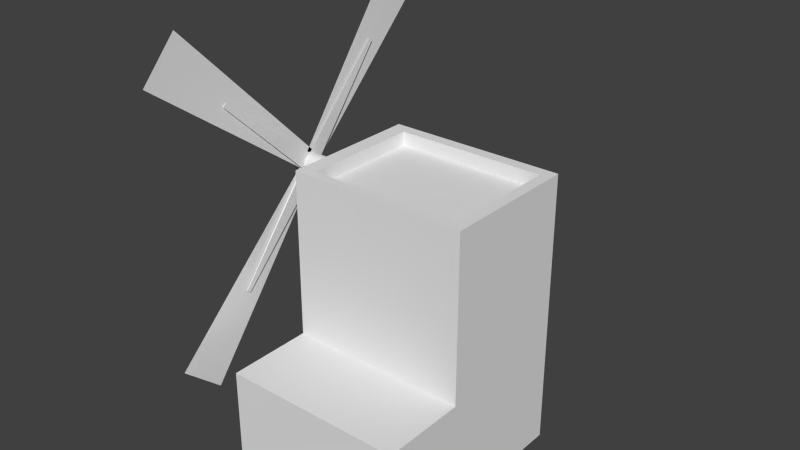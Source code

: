 # Source: babylon_windmill.blend  (saved by Blender 2.76.0; exported with 4.5.12 LTS)
import bpy
from mathutils import Matrix  # noqa: F401  (used for matrix-valued properties, if any)

bpy.ops.wm.read_factory_settings(use_empty=True)
scene = bpy.context.scene
scene.name = 'Scene'

# ---- collections
col_collection_1 = bpy.data.collections.new('Collection 1'); scene.collection.children.link(col_collection_1)

# ---- materials (node trees are filled in below, after node groups)
mat_babylon_paret_moli = bpy.data.materials.new('babylon_paret_moli')
mat_babylon_paret_moli.alpha_threshold = 0.0
mat_babylon_paret_moli.use_transparent_shadow = False
mat_babylon_paret_moli.roughness = 0.5
mat_sostre_moli = bpy.data.materials.new('sostre_moli')
mat_sostre_moli.alpha_threshold = 0.0
mat_sostre_moli.use_transparent_shadow = False
mat_sostre_moli.roughness = 0.5
mat_porta_moli = bpy.data.materials.new('porta_moli')
mat_porta_moli.alpha_threshold = 0.0
mat_porta_moli.use_transparent_shadow = False
mat_porta_moli.roughness = 0.5
mat_aspa_moli = bpy.data.materials.new('aspa_moli')
mat_aspa_moli.alpha_threshold = 0.0
mat_aspa_moli.use_transparent_shadow = False
mat_aspa_moli.roughness = 0.5

# ---- material node trees

# ---- world
world_world = bpy.data.worlds.new('World'); scene.world = world_world
world_world.color = (0.05088, 0.05088, 0.05088)
world_world.use_sun_shadow = False
world_world.sun_shadow_jitter_overblur = 0.0
world_world.cycles.sampling_method = 'MANUAL'
world_world.cycles.sample_map_resolution = 256

# ---- meshes
me_cube = bpy.data.meshes.new('Cube')
me_cube.from_pydata([(-0.455, 1.233, -1.893), (-0.455, 0.8322, -1.539), (-0.455, 2.54, -0.1285), (-0.455, 2.391, 0.002933), (-0.455, 3.736, 1.795), (-0.455, 4.136, 1.441), (-0.455, 2.429, 0.03043), (-0.455, 2.578, -0.101), (-0.455, 0.9957, 1.684), (-0.455, 0.6425, 1.283), (-0.455, 2.512, 0.09611), (-0.455, 2.381, -0.05288), (-0.455, 4.363, -1.287), (-0.455, 4.01, -1.688), (-0.455, 2.599, 0.01964), (-0.455, 2.467, -0.1293), (-0.5614, 2.577, -0.08848), (0.4501, 2.577, -0.08848), (-0.5614, 2.563, -0.1024), (0.4501, 2.563, -0.1024), (-0.5614, 2.545, -0.1131), (0.4501, 2.545, -0.1131), (-0.5614, 2.526, -0.1202), (0.4501, 2.526, -0.1202), (-0.5614, 2.506, -0.1234), (0.4501, 2.506, -0.1234), (-0.5614, 2.486, -0.1227), (0.4501, 2.486, -0.1227), (-0.5614, 2.466, -0.118), (0.4501, 2.466, -0.118), (-0.5614, 2.447, -0.1096), (0.4501, 2.447, -0.1096), (-0.5614, 2.431, -0.09764), (0.4501, 2.431, -0.09764), (-0.5614, 2.417, -0.08273), (0.4501, 2.417, -0.08273), (-0.5614, 2.406, -0.06541), (0.4501, 2.406, -0.06541), (-0.5614, 2.399, -0.04633), (0.4501, 2.399, -0.04633), (-0.5614, 2.396, -0.02623), (0.4501, 2.396, -0.02623), (-0.5614, 2.397, -0.005876), (0.4501, 2.397, -0.005876), (-0.5614, 2.401, 0.01394), (0.4501, 2.401, 0.01394), (-0.5614, 2.41, 0.03246), (0.4501, 2.41, 0.03246), (-0.5614, 2.422, 0.04898), (0.4501, 2.422, 0.04898), (-0.5614, 2.437, 0.06286), (0.4501, 2.437, 0.06286), (-0.5614, 2.454, 0.07356), (0.4501, 2.454, 0.07356), (-0.5614, 2.473, 0.08067), (0.4501, 2.473, 0.08067), (-0.5614, 2.493, 0.08393), (0.4501, 2.493, 0.08393), (-0.5614, 2.513, 0.0832), (0.4501, 2.513, 0.0832), (-0.5614, 2.533, 0.07852), (0.4501, 2.533, 0.07852), (-0.5614, 2.552, 0.07005), (0.4501, 2.552, 0.07005), (-0.5614, 2.568, 0.05814), (0.4501, 2.568, 0.05814), (-0.5614, 2.582, 0.04324), (0.4501, 2.582, 0.04324), (-0.5614, 2.593, 0.02591), (0.4501, 2.593, 0.02591), (-0.5614, 2.6, 0.006832), (0.4501, 2.6, 0.006832), (-0.5614, 2.603, -0.01327), (0.4501, 2.603, -0.01327), (-0.5614, 2.603, -0.03362), (0.4501, 2.603, -0.03362), (-0.5614, 2.598, -0.05344), (0.4501, 2.598, -0.05344), (-0.5614, 2.589, -0.07196), (0.4501, 2.589, -0.07196), (-0.4486, 2.382, -0.02435), (-0.4486, 2.49, 0.09735), (-0.4486, 2.504, -0.1317), (-0.4486, 2.611, -0.01003), (-0.4277, 2.382, -0.02435), (-0.4277, 2.49, 0.09735), (-0.4277, 2.504, -0.1317), (-0.4277, 2.611, -0.01003), (-0.4412, 1.631, -1.034), (-0.4412, 1.595, -1.003), (-0.4351, 1.631, -1.034), (-0.4351, 1.595, -1.003), (-0.4486, 2.606, -0.005367), (-0.4486, 2.499, -0.1271), (-0.4486, 2.485, 0.102), (-0.4486, 2.377, -0.01968), (-0.4277, 2.606, -0.005367), (-0.4277, 2.499, -0.1271), (-0.4277, 2.485, 0.102), (-0.4277, 2.377, -0.01968), (-0.4412, 3.358, 1.005), (-0.4412, 3.393, 0.9733), (-0.4351, 3.358, 1.005), (-0.4351, 3.393, 0.9733), (-0.4486, 2.485, 0.09728), (-0.4486, 2.606, -0.0101), (-0.4486, 2.377, -0.02442), (-0.4486, 2.499, -0.1318), (-0.4277, 2.485, 0.09728), (-0.4277, 2.606, -0.0101), (-0.4277, 2.377, -0.02442), (-0.4277, 2.499, -0.1318), (-0.4412, 1.475, 0.8486), (-0.4412, 1.506, 0.8843), (-0.4351, 1.475, 0.8486), (-0.4351, 1.506, 0.8843), (-0.4486, 2.382, -0.01961), (-0.4486, 2.489, 0.1021), (-0.4277, 2.504, -0.127), (-0.4277, 2.382, -0.01961), (-0.4277, 2.611, -0.005298), (-0.4277, 2.489, 0.1021), (-0.4351, 3.514, -0.8784), (-0.4351, 3.482, -0.9141), (-0.4486, 2.418, -0.09756), (-0.4486, 2.408, 0.06442), (-0.4277, 2.418, -0.09756), (-0.4277, 2.408, 0.06442), (-0.4486, 2.577, -0.09084), (-0.4486, 2.415, -0.101), (-0.4277, 2.577, -0.09084), (-0.4277, 2.415, -0.101), (-0.4486, 2.57, 0.06785), (-0.4486, 2.58, -0.09414), (-0.4277, 2.57, 0.06785), (-0.4277, 2.58, -0.09414), (-0.4486, 2.412, 0.06112), (-0.4486, 2.574, 0.07125), (-0.4277, 2.412, 0.06112), (-0.4277, 2.574, 0.07125), (0.03923, 2.789, 0.653), (0.03923, 2.789, -0.747), (0.03923, -0.01112, -0.747), (0.03923, -0.01112, 0.653), (1.83, 2.789, 0.653), (1.83, -0.01112, 0.653), (1.83, 2.789, -0.747), (0.1962, 2.789, 0.5603), (0.1962, 2.789, -0.6299), (1.719, 2.789, -0.6299), (1.719, 2.789, 0.5603), (1.83, -0.01112, -0.747), (0.04025, 1.12, 1.503), (0.04025, 1.12, 0.6406), (0.04025, -0.005386, 0.6406), (0.04025, -0.005386, 1.503), (1.831, 1.12, 1.503), (1.831, -0.005386, 1.503), (1.831, 1.12, 0.6406), (1.831, -0.005386, 0.6406), (0.1962, 2.652, 0.5603), (0.1962, 2.652, -0.6299), (1.719, 2.652, -0.6299), (1.719, 2.652, 0.5603), (0.03923, 2.322, -0.747), (0.03923, 1.856, -0.747), (0.03923, 1.389, -0.747), (0.03923, 0.9222, -0.747), (0.03923, 0.4555, -0.747), (0.03923, -0.01112, -0.5137), (0.03923, -0.01112, -0.2804), (0.03923, -0.01112, -0.04703), (0.03923, -0.01112, 0.1863), (0.03923, -0.01112, 0.4196), (0.03923, 0.4555, 0.653), (0.03923, 0.9222, 0.653), (0.03923, 1.389, 0.653), (0.03923, 1.856, 0.653), (0.03923, 2.322, 0.653), (0.03923, 2.789, -0.5137), (0.03923, 2.789, -0.2804), (0.03923, 2.789, -0.04703), (0.03923, 2.789, 0.1863), (0.03923, 2.789, 0.4196), (0.03923, 2.322, 0.4196), (0.03923, 1.856, 0.4196), (0.03923, 1.389, 0.4196), (0.03923, 0.9222, 0.4196), (0.03923, 0.4555, 0.4196), (0.03923, 2.322, 0.1863), (0.03923, 1.856, 0.1863), (0.03923, 1.389, 0.1863), (0.03923, 0.9222, 0.1863), (0.03923, 0.4555, 0.1863), (0.03923, 2.322, -0.04703), (0.03923, 1.856, -0.04703), (0.03923, 1.389, -0.04703), (0.03923, 0.9222, -0.04703), (0.03923, 0.4555, -0.04703), (0.03923, 2.322, -0.2804), (0.03923, 1.856, -0.2804), (0.03923, 1.389, -0.2804), (0.03923, 0.9222, -0.2804), (0.03923, 0.4555, -0.2804), (0.03923, 2.322, -0.5137), (0.03923, 1.856, -0.5137), (0.03923, 1.389, -0.5137), (0.03923, 0.9222, -0.5137), (0.03923, 0.4555, -0.5137), (0.03923, 2.789, 0.653), (0.03923, 2.789, -0.747), (1.83, 2.789, 0.653), (1.83, 2.789, -0.747), (0.1962, 2.789, 0.5603), (0.1962, 2.789, -0.6299), (1.719, 2.789, -0.6299), (1.719, 2.789, 0.5603), (0.04025, 1.12, 1.503), (0.04025, 1.12, 0.6406), (0.04025, -0.005386, 0.6406), (1.831, 1.12, 1.503), (1.831, 1.12, 0.6406), (1.831, -0.005386, 0.6406), (0.1962, 2.652, 0.5603), (0.1962, 2.652, -0.6299), (1.719, 2.652, -0.6299), (1.719, 2.652, 0.5603), (0.03923, 2.789, -0.5137), (0.03923, 2.789, -0.2804), (0.03923, 2.789, -0.04703), (0.03923, 2.789, 0.1863), (0.03923, 2.789, 0.4196)], [], [(0, 1, 3, 2), (4, 5, 7, 6), (8, 10, 11, 9), (12, 13, 15, 14), (16, 17, 19, 18), (18, 19, 21, 20), (20, 21, 23, 22), (22, 23, 25, 24), (24, 25, 27, 26), (26, 27, 29, 28), (28, 29, 31, 30), (30, 31, 33, 32), (32, 33, 35, 34), (34, 35, 37, 36), (36, 37, 39, 38), (38, 39, 41, 40), (40, 41, 43, 42), (42, 43, 45, 44), (44, 45, 47, 46), (46, 47, 49, 48), (48, 49, 51, 50), (50, 51, 53, 52), (52, 53, 55, 54), (54, 55, 57, 56), (56, 57, 59, 58), (58, 59, 61, 60), (60, 61, 63, 62), (62, 63, 65, 64), (64, 65, 67, 66), (66, 67, 69, 68), (68, 69, 71, 70), (70, 71, 73, 72), (72, 73, 75, 74), (74, 75, 77, 76), (19, 17, 79, 77, 75, 73, 71, 69, 67, 65, 63, 61, 59, 57, 55, 53, 51, 49, 47, 45, 43, 41, 39, 37, 35, 33, 31, 29, 27, 25, 23, 21), (78, 79, 17, 16), (76, 77, 79, 78), (16, 18, 20, 22, 24, 26, 28, 30, 32, 34, 36, 38, 40, 42, 44, 46, 48, 50, 52, 54, 56, 58, 60, 62, 64, 66, 68, 70, 72, 74, 76, 78), (81, 83, 82, 80), (83, 87, 86, 82), (87, 85, 84, 86), (85, 81, 80, 84), (84, 80, 89, 91), (85, 87, 83, 81), (89, 88, 90, 91), (86, 84, 91, 90), (80, 82, 88, 89), (82, 86, 90, 88), (93, 95, 94, 92), (95, 99, 98, 94), (99, 97, 96, 98), (97, 93, 92, 96), (96, 92, 101, 103), (97, 99, 95, 93), (101, 100, 102, 103), (98, 96, 103, 102), (92, 94, 100, 101), (94, 98, 102, 100), (105, 107, 106, 104), (107, 111, 110, 106), (111, 109, 108, 110), (109, 105, 104, 108), (108, 104, 113, 115), (109, 111, 107, 105), (113, 112, 114, 115), (110, 108, 115, 114), (104, 106, 112, 113), (106, 110, 114, 112), (121, 119, 118, 120), (119, 121, 117, 116), (120, 118, 123, 122), (126, 127, 125, 124), (130, 131, 129, 128), (134, 135, 133, 132), (138, 139, 137, 136), (208, 168, 142, 169), (144, 140, 178, 177, 176, 175, 174, 143, 145), (218, 221, 222, 219), (220, 221, 218, 217), (141, 146, 151, 142, 168, 167, 166, 165, 164), (143, 173, 172, 171, 170, 169, 142, 151, 145), (146, 144, 145, 151), (148, 147, 160, 161), (213, 216, 226, 223), (225, 224, 223, 226), (215, 214, 224, 225), (150, 149, 162, 163), (152, 153, 154, 155), (156, 152, 155, 157), (211, 212, 215, 216, 213, 209), (212, 210, 227, 228, 229, 230, 231, 209, 213, 214, 215), (155, 154, 159, 157), (158, 156, 157, 159), (174, 188, 173, 143), (188, 193, 172, 173), (193, 198, 171, 172), (198, 203, 170, 171), (203, 208, 169, 170), (140, 183, 184, 178), (178, 184, 185, 177), (177, 185, 186, 176), (176, 186, 187, 175), (175, 187, 188, 174), (183, 182, 189, 184), (184, 189, 190, 185), (185, 190, 191, 186), (186, 191, 192, 187), (187, 192, 193, 188), (182, 181, 194, 189), (189, 194, 195, 190), (190, 195, 196, 191), (191, 196, 197, 192), (192, 197, 198, 193), (181, 180, 199, 194), (194, 199, 200, 195), (195, 200, 201, 196), (196, 201, 202, 197), (197, 202, 203, 198), (180, 179, 204, 199), (199, 204, 205, 200), (200, 205, 206, 201), (201, 206, 207, 202), (202, 207, 208, 203), (179, 141, 164, 204), (204, 164, 165, 205), (205, 165, 166, 206), (206, 166, 167, 207), (207, 167, 168, 208)])
me_cube.polygons.foreach_set('material_index', [2, 2, 2, 2, 2, 2, 2, 2, 2, 2, 2, 2, 2, 2, 2, 2, 2, 2, 2, 2, 2, 2, 2, 2, 2, 2, 2, 2, 2, 2, 2, 2, 2, 2, 2, 2, 2, 2, 2, 2, 2, 2, 2, 2, 2, 2, 2, 2, 2, 2, 2, 2, 2, 2, 2, 2, 2, 2, 2, 2, 2, 2, 2, 2, 2, 2, 2, 2, 2, 2, 2, 2, 2, 2, 2, 0, 0, 0, 0, 0, 0, 0, 0, 0, 0, 0, 0, 0, 0, 0, 0, 0, 0, 0, 0, 0, 0, 0, 0, 0, 0, 0, 0, 0, 0, 0, 0, 0, 0, 0, 0, 0, 0, 0, 0, 0, 0, 0, 0, 0, 0, 0, 0, 0, 0, 0, 0, 0])
_uv = me_cube.uv_layers.new(name='UVMap')
_uv.uv.foreach_set('vector', [2.485, 0.501, 2.485, 1.969, -1.763, 1.562, -1.763, 1.016, -1.763, -0.9713, -1.763, -2.44, 2.485, -2.032, 2.485, -1.486, 2.485, 3.44, -1.763, 2.925, -1.763, 2.379, 2.485, 1.971, -1.763, 0.499, -1.763, -0.9693, 2.485, -0.562, 2.485, -0.01553, 0.7122, -0.147, 0.7335, 2.995, 0.7629, 2.871, 0.7615, -0.2714, 0.7615, -0.2714, 0.7629, 2.871, 0.788, 2.711, 0.8034, -0.4312, 0.8034, -0.4312, 0.788, 2.711, 0.8077, 2.522, 0.8363, -0.6204, 0.8363, -0.6204, 0.8077, 2.522, 0.8215, 2.31, 0.8591, -0.8315, 0.8591, -0.8315, 0.8215, 2.31, 0.8287, 2.085, 0.871, -1.057, 0.871, -1.057, 0.8287, 2.085, 0.8292, 1.855, 0.8716, -1.287, 0.8716, -1.287, 0.8292, 1.855, 0.823, 1.628, 0.8611, -1.514, 0.8611, -1.514, 0.823, 1.628, 0.8103, 1.414, 0.8399, -1.728, 0.8399, -1.728, 0.8103, 1.414, 0.7917, 1.22, 0.8091, -1.922, 0.8091, -1.922, 0.7917, 1.22, 0.768, 1.054, 0.7699, -2.088, 0.7699, -2.088, 0.768, 1.054, 0.74, 0.9224, 0.7238, -2.22, 0.7238, -2.22, 0.74, 0.9224, 0.7088, 0.8303, 0.6724, -2.312, 0.6724, -2.312, 0.7088, 0.8303, 0.6755, 0.7811, 0.6178, -2.361, 0.6178, -2.361, 0.6755, 0.7811, 0.6415, 0.7768, 0.5619, -2.365, 0.5619, -2.365, 0.6415, 0.7768, 0.608, 0.8175, 0.5068, -2.324, 0.5068, -2.324, 0.608, 0.8175, 0.5762, 0.9016, 0.4543, -2.24, 0.4543, -2.24, 0.5762, 0.9016, 0.5473, 1.026, 0.4066, -2.116, 0.4066, -2.116, 0.5473, 1.026, 0.5223, 1.186, 0.3652, -1.956, 0.3652, -1.956, 0.5223, 1.186, 0.5023, 1.375, 0.3318, -1.767, 0.3318, -1.767, 0.5023, 1.375, 0.488, 1.586, 0.3076, -1.556, 0.3076, -1.556, 0.488, 1.586, 0.4799, 1.811, 0.2936, -1.331, 0.2936, -1.331, 0.4799, 1.811, 0.4785, 2.042, 0.2905, -1.1, 0.2905, -1.1, 0.4785, 2.042, 0.4839, 2.268, 0.2984, -0.8737, 0.2984, -0.8737, 0.4839, 2.268, 0.4958, 2.483, 0.3173, -0.6592, 0.3173, -0.6592, 0.4958, 2.483, 0.5139, 2.677, 0.3466, -0.4653, 0.3466, -0.4653, 0.5139, 2.677, 0.5375, 2.843, 0.3853, -0.2993, 0.3853, -0.2993, 0.5375, 2.843, 0.5657, 2.974, 0.4319, -0.1678, 0.4319, -0.1678, 0.5657, 2.974, 0.5974, 3.066, 0.4846, -0.07564, 0.4846, -0.07564, 0.5974, 3.066, 0.6315, 3.116, 0.5414, -0.02647, 0.5414, -0.02647, 0.6315, 3.116, 0.6664, 3.12, 0.5998, -0.02216, 0.4312, 1.269, 0.4312, 1.278, 0.4312, 1.285, 0.4312, 1.29, 0.4312, 1.293, 0.4312, 1.294, 0.4312, 1.292, 0.4312, 1.287, 0.4312, 1.281, 0.4312, 1.272, 0.4312, 1.262, 0.4312, 1.25, 0.4312, 1.238, 0.4312, 1.226, 0.4312, 1.213, 0.4312, 1.201, 0.4312, 1.191, 0.4312, 1.181, 0.4312, 1.174, 0.4312, 1.169, 0.4312, 1.166, 0.4312, 1.165, 0.4312, 1.167, 0.4312, 1.172, 0.4312, 1.179, 0.4312, 1.187, 0.4312, 1.197, 0.4312, 1.209, 0.4312, 1.221, 0.4312, 1.234, 0.4312, 1.246, 0.4312, 1.258, 0.6576, -0.06286, 0.7009, 3.079, 0.7335, 2.995, 0.7122, -0.147, 0.5998, -0.02216, 0.6664, 3.12, 0.7009, 3.079, 0.6576, -0.06286, 0.4192, 2.245, 0.6479, 2.211, 0.8678, 2.111, 1.07, 1.948, 1.248, 1.729, 1.394, 1.463, 1.502, 1.159, 1.569, 0.8285, 1.591, 0.4852, 1.569, 0.142, 1.502, -0.1881, 1.394, -0.4923, 1.248, -0.759, 1.07, -0.9778, 0.8678, -1.14, 0.6479, -1.241, 0.4192, -1.274, 0.1906, -1.241, -0.02933, -1.14, -0.232, -0.9778, -0.4096, -0.759, -0.5554, -0.4923, -0.6637, -0.1881, -0.7304, 0.142, -0.7529, 0.4852, -0.7304, 0.8285, -0.6637, 1.159, -0.5554, 1.463, -0.4096, 1.729, -0.232, 1.948, -0.02933, 2.111, 0.1906, 2.211, 0.5772, -2.334, 0.6385, -2.334, 0.6385, -2.426, 0.5772, -2.426, 0.588, -2.334, 0.6494, -2.334, 0.6494, -2.426, 0.588, -2.426, 0.5772, -2.334, 0.5158, -2.334, 0.5158, -2.426, 0.5772, -2.426, 0.588, -2.334, 0.5266, -2.334, 0.5266, -2.426, 0.588, -2.426, 0.588, -2.334, 0.5266, -2.334, 0.5483, -3.046, 0.5663, -3.046, 0.588, -2.365, 0.588, -2.273, 0.5266, -2.273, 0.5266, -2.365, 0.5483, -2.333, 0.5483, -2.306, 0.5663, -2.306, 0.5663, -2.333, 0.5772, -2.334, 0.5158, -2.334, 0.5375, -3.046, 0.5555, -3.046, 0.5772, -2.334, 0.6385, -2.334, 0.6169, -3.046, 0.5988, -3.046, 0.588, -2.334, 0.6494, -2.334, 0.6277, -3.046, 0.6097, -3.046, 0.5772, -2.334, 0.6385, -2.334, 0.6385, -2.426, 0.5772, -2.426, 0.588, -2.334, 0.6494, -2.334, 0.6494, -2.426, 0.588, -2.426, 0.5772, -2.334, 0.5158, -2.334, 0.5158, -2.426, 0.5772, -2.426, 0.588, -2.334, 0.5266, -2.334, 0.5266, -2.426, 0.588, -2.426, 0.588, -2.334, 0.5266, -2.334, 0.5483, -3.046, 0.5663, -3.046, 0.588, -2.365, 0.588, -2.273, 0.5266, -2.273, 0.5266, -2.365, 0.5483, -2.333, 0.5483, -2.306, 0.5663, -2.306, 0.5663, -2.333, 0.5772, -2.334, 0.5158, -2.334, 0.5375, -3.046, 0.5555, -3.046, 0.5772, -2.334, 0.6385, -2.334, 0.6169, -3.046, 0.5988, -3.046, 0.588, -2.334, 0.6494, -2.334, 0.6277, -3.046, 0.6097, -3.046, 0.5772, -2.334, 0.6385, -2.334, 0.6385, -2.426, 0.5772, -2.426, 0.588, -2.334, 0.6494, -2.334, 0.6494, -2.426, 0.588, -2.426, 0.5772, -2.334, 0.5158, -2.334, 0.5158, -2.426, 0.5772, -2.426, 0.588, -2.334, 0.5266, -2.334, 0.5266, -2.426, 0.588, -2.426, 0.588, -2.334, 0.5266, -2.334, 0.5483, -3.046, 0.5663, -3.046, 0.588, -2.365, 0.588, -2.273, 0.5266, -2.273, 0.5266, -2.365, 0.5483, -2.333, 0.5483, -2.306, 0.5663, -2.306, 0.5663, -2.333, 0.5772, -2.334, 0.5158, -2.334, 0.5375, -3.046, 0.5555, -3.046, 0.5772, -2.334, 0.6385, -2.334, 0.6169, -3.046, 0.5988, -3.046, 0.588, -2.334, 0.6494, -2.334, 0.6277, -3.046, 0.6097, -3.046, 0.5772, -2.334, 0.5158, -2.334, 0.5158, -2.426, 0.5772, -2.426, 0.588, -2.365, 0.588, -2.273, 0.5266, -2.273, 0.5266, -2.365, 0.5772, -2.334, 0.5158, -2.334, 0.5375, -3.046, 0.5555, -3.046, 0.588, -2.365, 0.588, -2.273, 0.5266, -2.273, 0.5266, -2.365, 0.588, -2.365, 0.588, -2.273, 0.5266, -2.273, 0.5266, -2.365, 0.588, -2.365, 0.588, -2.273, 0.5266, -2.273, 0.5266, -2.365, 0.588, -2.365, 0.588, -2.273, 0.5266, -2.273, 0.5266, -2.365, 0.3004, -0.1638, 0.2227, -0.165, 0.2203, 0.1853, 0.298, 0.1865, 0.8759, 1.409, 0.2988, 1.409, 0.2988, 1.12, 0.2988, 0.831, 0.2988, 0.5421, 0.2988, 0.2533, 0.2988, -0.03555, 0.2988, -0.3244, 0.8759, -0.3244, 0.1003, 0.2532, 1.075, 0.2532, 1.075, 0.2532, 0.1003, 0.2532, 1.075, -0.649, 1.075, 0.2532, 0.1003, 0.2532, 0.1003, -0.649, 0.2988, 1.409, 0.8759, 1.409, 0.8759, -0.3244, 0.2988, -0.3244, 0.2988, -0.03555, 0.2988, 0.2533, 0.2988, 0.5421, 0.2988, 0.831, 0.2988, 1.12, 0.2988, -0.3244, 0.2988, -0.3244, 0.2988, -0.3244, 0.2988, -0.3244, 0.2988, -0.3244, 0.2988, -0.3244, 0.2988, -0.3244, 0.8759, -0.3244, 0.8759, -0.3244, 0.2244, -0.4153, 0.6906, -0.4081, 0.6762, 1.694, 0.2101, 1.687, 0.2634, -0.4147, 0.6598, -0.4085, 0.659, -0.306, 0.2627, -0.3121, 0.1852, 0.3371, 1.014, 0.3371, 1.014, 0.3371, 0.1852, 0.3371, 1.014, 1.582, 0.1852, 1.582, 0.1852, 0.3371, 1.014, 0.3371, 1.014, 1.582, 0.1852, 1.582, 0.1852, 1.582, 1.014, 1.582, 0.6598, -0.4085, 0.2634, -0.4147, 0.2627, -0.3121, 0.659, -0.306, 0.2992, 0.8391, 0.01193, 0.8346, 0.006158, 1.679, 0.2934, 1.684, 0.8762, 0.3756, 0.2991, 0.3756, 0.2991, -0.3209, 0.8762, -0.3209, 1.075, 0.2402, 1.075, 1.704, 1.014, 1.582, 1.014, 0.3371, 0.1852, 0.3371, 0.0997, 0.2402, 1.075, 1.704, 0.0997, 1.704, 0.0997, 1.46, 0.0997, 1.216, 0.0997, 0.9722, 0.0997, 0.7282, 0.0997, 0.4842, 0.0997, 0.2402, 0.1852, 0.3371, 0.1852, 1.582, 1.014, 1.582, 0.2991, -0.3209, 0.2991, -0.3209, 0.8762, -0.3209, 0.8762, -0.3209, 0.6779, 0.8449, 0.9652, 0.8493, 0.9594, 1.694, 0.6721, 1.69, 0.6889, -0.1578, 0.6112, -0.159, 0.6088, 0.1913, 0.6865, 0.1925, 0.6112, -0.159, 0.5335, -0.1602, 0.5311, 0.1901, 0.6088, 0.1913, -0.2116, 0.3905, 0.4714, 0.4011, 0.4925, -2.679, -0.1905, -2.689, 0.4714, 0.4011, 1.154, 0.4116, 1.176, -2.668, 0.4925, -2.679, 0.3781, -0.1626, 0.3004, -0.1638, 0.298, 0.1865, 0.3757, 0.1877, 0.6906, -0.4081, 0.6129, -0.4093, 0.6105, -0.05894, 0.6882, -0.05774, 0.6882, -0.05774, 0.6105, -0.05894, 0.6081, 0.2914, 0.6858, 0.2926, 0.6858, 0.2926, 0.6081, 0.2914, 0.6057, 0.6417, 0.6834, 0.6429, 0.6834, 0.6429, 0.6057, 0.6417, 0.6033, 0.9921, 0.681, 0.9933, 0.6913, -0.5082, 0.6136, -0.5094, 0.6112, -0.159, 0.6889, -0.1578, 0.6129, -0.4093, 0.5352, -0.4105, 0.5328, -0.06013, 0.6105, -0.05894, 0.6105, -0.05894, 0.5328, -0.06013, 0.5304, 0.2902, 0.6081, 0.2914, 0.6081, 0.2914, 0.5304, 0.2902, 0.528, 0.6405, 0.6057, 0.6417, 0.6057, 0.6417, 0.528, 0.6405, 0.5256, 0.9909, 0.6033, 0.9921, 0.6136, -0.5094, 0.5359, -0.5106, 0.5335, -0.1602, 0.6112, -0.159, 0.5352, -0.4105, 0.4575, -0.4117, 0.4551, -0.06133, 0.5328, -0.06013, 0.5328, -0.06013, 0.4551, -0.06133, 0.4527, 0.289, 0.5304, 0.2902, 0.5304, 0.2902, 0.4527, 0.289, 0.4503, 0.6393, 0.528, 0.6405, 0.528, 0.6405, 0.4503, 0.6393, 0.4479, 0.9897, 0.5256, 0.9909, -0.2327, 3.47, 0.4504, 3.481, 0.4714, 0.4011, -0.2116, 0.3905, 0.4575, -0.4117, 0.3798, -0.4129, 0.3774, -0.06253, 0.4551, -0.06133, 0.4551, -0.06133, 0.3774, -0.06253, 0.375, 0.2878, 0.4527, 0.289, 0.4527, 0.289, 0.375, 0.2878, 0.3726, 0.6381, 0.4503, 0.6393, 0.4503, 0.6393, 0.3726, 0.6381, 0.3702, 0.9885, 0.4479, 0.9897, 0.4504, 3.481, 1.133, 3.491, 1.154, 0.4116, 0.4714, 0.4011, 0.3798, -0.4129, 0.3021, -0.4141, 0.2997, -0.06373, 0.3774, -0.06253, 0.3774, -0.06253, 0.2997, -0.06373, 0.2973, 0.2866, 0.375, 0.2878, 0.375, 0.2878, 0.2973, 0.2866, 0.2949, 0.6369, 0.3726, 0.6381, 0.3726, 0.6381, 0.2949, 0.6369, 0.2925, 0.9873, 0.3702, 0.9885, 0.3805, -0.513, 0.3028, -0.5142, 0.3004, -0.1638, 0.3781, -0.1626, 0.3021, -0.4141, 0.2244, -0.4153, 0.222, -0.06492, 0.2997, -0.06373, 0.2997, -0.06373, 0.222, -0.06492, 0.2196, 0.2854, 0.2973, 0.2866, 0.2973, 0.2866, 0.2196, 0.2854, 0.2172, 0.6357, 0.2949, 0.6369, 0.2949, 0.6369, 0.2172, 0.6357, 0.2148, 0.9861, 0.2925, 0.9873, 0.3028, -0.5142, 0.2251, -0.5154, 0.2227, -0.165, 0.3004, -0.1638])
_ca = me_cube.color_attributes.new('Col', 'BYTE_COLOR', 'CORNER')
_ca.data.foreach_set('color', [1.0, 1.0, 1.0, 1.0, 1.0, 1.0, 1.0, 1.0, 1.0, 1.0, 1.0, 1.0, 1.0, 1.0, 1.0, 1.0, 1.0, 1.0, 1.0, 1.0, 1.0, 1.0, 1.0, 1.0, 1.0, 1.0, 1.0, 1.0, 1.0, 1.0, 1.0, 1.0, 1.0, 1.0, 1.0, 1.0, 1.0, 1.0, 1.0, 1.0, 1.0, 1.0, 1.0, 1.0, 1.0, 1.0, 1.0, 1.0, 1.0, 1.0, 1.0, 1.0, 1.0, 1.0, 1.0, 1.0, 1.0, 1.0, 1.0, 1.0, 1.0, 1.0, 1.0, 1.0, 1.0, 1.0, 1.0, 1.0, 1.0, 1.0, 1.0, 1.0, 1.0, 1.0, 1.0, 1.0, 1.0, 1.0, 1.0, 1.0, 1.0, 1.0, 1.0, 1.0, 1.0, 1.0, 1.0, 1.0, 1.0, 1.0, 1.0, 1.0, 1.0, 1.0, 1.0, 1.0, 1.0, 1.0, 1.0, 1.0, 1.0, 1.0, 1.0, 1.0, 1.0, 1.0, 1.0, 1.0, 1.0, 1.0, 1.0, 1.0, 1.0, 1.0, 1.0, 1.0, 1.0, 1.0, 1.0, 1.0, 1.0, 1.0, 1.0, 1.0, 1.0, 1.0, 1.0, 1.0, 1.0, 1.0, 1.0, 1.0, 1.0, 1.0, 1.0, 1.0, 1.0, 1.0, 1.0, 1.0, 1.0, 1.0, 1.0, 1.0, 1.0, 1.0, 1.0, 1.0, 1.0, 1.0, 1.0, 1.0, 1.0, 1.0, 1.0, 1.0, 1.0, 1.0, 1.0, 1.0, 1.0, 1.0, 1.0, 1.0, 1.0, 1.0, 1.0, 1.0, 1.0, 1.0, 1.0, 1.0, 1.0, 1.0, 1.0, 1.0, 1.0, 1.0, 1.0, 1.0, 1.0, 1.0, 1.0, 1.0, 1.0, 1.0, 1.0, 1.0, 1.0, 1.0, 1.0, 1.0, 1.0, 1.0, 1.0, 1.0, 1.0, 1.0, 1.0, 1.0, 1.0, 1.0, 1.0, 1.0, 1.0, 1.0, 1.0, 1.0, 1.0, 1.0, 1.0, 1.0, 1.0, 1.0, 1.0, 1.0, 1.0, 1.0, 1.0, 1.0, 1.0, 1.0, 1.0, 1.0, 1.0, 1.0, 1.0, 1.0, 1.0, 1.0, 1.0, 1.0, 1.0, 1.0, 1.0, 1.0, 1.0, 1.0, 1.0, 1.0, 1.0, 1.0, 1.0, 1.0, 1.0, 1.0, 1.0, 1.0, 1.0, 1.0, 1.0, 1.0, 1.0, 1.0, 1.0, 1.0, 1.0, 1.0, 1.0, 1.0, 1.0, 1.0, 1.0, 1.0, 1.0, 1.0, 1.0, 1.0, 1.0, 1.0, 1.0, 1.0, 1.0, 1.0, 1.0, 1.0, 1.0, 1.0, 1.0, 1.0, 1.0, 1.0, 1.0, 1.0, 1.0, 1.0, 1.0, 1.0, 1.0, 1.0, 1.0, 1.0, 1.0, 1.0, 1.0, 1.0, 1.0, 1.0, 1.0, 1.0, 1.0, 1.0, 1.0, 1.0, 1.0, 1.0, 1.0, 1.0, 1.0, 1.0, 1.0, 1.0, 1.0, 1.0, 1.0, 1.0, 1.0, 1.0, 1.0, 1.0, 1.0, 1.0, 1.0, 1.0, 1.0, 1.0, 1.0, 1.0, 1.0, 1.0, 1.0, 1.0, 1.0, 1.0, 1.0, 1.0, 1.0, 1.0, 1.0, 1.0, 1.0, 1.0, 1.0, 1.0, 1.0, 1.0, 1.0, 1.0, 1.0, 1.0, 1.0, 1.0, 1.0, 1.0, 1.0, 1.0, 1.0, 1.0, 1.0, 1.0, 1.0, 1.0, 1.0, 1.0, 1.0, 1.0, 1.0, 1.0, 1.0, 1.0, 1.0, 1.0, 1.0, 1.0, 1.0, 1.0, 1.0, 1.0, 1.0, 1.0, 1.0, 1.0, 1.0, 1.0, 1.0, 1.0, 1.0, 1.0, 1.0, 1.0, 1.0, 1.0, 1.0, 1.0, 1.0, 1.0, 1.0, 1.0, 1.0, 1.0, 1.0, 1.0, 1.0, 1.0, 1.0, 1.0, 1.0, 1.0, 1.0, 1.0, 1.0, 1.0, 1.0, 1.0, 1.0, 1.0, 1.0, 1.0, 1.0, 1.0, 1.0, 1.0, 1.0, 1.0, 1.0, 1.0, 1.0, 1.0, 1.0, 1.0, 1.0, 1.0, 1.0, 1.0, 1.0, 1.0, 1.0, 1.0, 1.0, 1.0, 1.0, 1.0, 1.0, 1.0, 1.0, 1.0, 1.0, 1.0, 1.0, 1.0, 1.0, 1.0, 1.0, 1.0, 1.0, 1.0, 1.0, 1.0, 1.0, 1.0, 1.0, 1.0, 1.0, 1.0, 1.0, 1.0, 1.0, 1.0, 1.0, 1.0, 1.0, 1.0, 1.0, 1.0, 1.0, 1.0, 1.0, 1.0, 1.0, 1.0, 1.0, 1.0, 1.0, 1.0, 1.0, 1.0, 1.0, 1.0, 1.0, 1.0, 1.0, 1.0, 1.0, 1.0, 1.0, 1.0, 1.0, 1.0, 1.0, 1.0, 1.0, 1.0, 1.0, 1.0, 1.0, 1.0, 1.0, 1.0, 1.0, 1.0, 1.0, 1.0, 1.0, 1.0, 1.0, 1.0, 1.0, 1.0, 1.0, 1.0, 1.0, 1.0, 1.0, 1.0, 1.0, 1.0, 1.0, 1.0, 1.0, 1.0, 1.0, 1.0, 1.0, 1.0, 1.0, 1.0, 1.0, 1.0, 1.0, 1.0, 1.0, 1.0, 1.0, 1.0, 1.0, 1.0, 1.0, 1.0, 1.0, 1.0, 1.0, 1.0, 1.0, 1.0, 1.0, 1.0, 1.0, 1.0, 1.0, 1.0, 1.0, 1.0, 1.0, 1.0, 1.0, 1.0, 1.0, 1.0, 1.0, 1.0, 1.0, 1.0, 1.0, 1.0, 1.0, 1.0, 1.0, 1.0, 1.0, 1.0, 1.0, 1.0, 1.0, 1.0, 1.0, 1.0, 1.0, 1.0, 1.0, 1.0, 1.0, 1.0, 1.0, 1.0, 1.0, 1.0, 1.0, 1.0, 1.0, 1.0, 1.0, 1.0, 1.0, 1.0, 1.0, 1.0, 1.0, 1.0, 1.0, 1.0, 1.0, 1.0, 1.0, 1.0, 1.0, 1.0, 1.0, 1.0, 1.0, 1.0, 1.0, 1.0, 1.0, 1.0, 1.0, 1.0, 1.0, 1.0, 1.0, 1.0, 1.0, 1.0, 1.0, 1.0, 1.0, 1.0, 1.0, 1.0, 1.0, 1.0, 1.0, 1.0, 1.0, 1.0, 1.0, 1.0, 1.0, 1.0, 1.0, 1.0, 1.0, 1.0, 1.0, 1.0, 1.0, 1.0, 1.0, 1.0, 1.0, 1.0, 1.0, 1.0, 1.0, 1.0, 1.0, 1.0, 1.0, 1.0, 1.0, 1.0, 1.0, 1.0, 1.0, 1.0, 1.0, 1.0, 1.0, 1.0, 1.0, 1.0, 1.0, 1.0, 1.0, 1.0, 1.0, 1.0, 1.0, 1.0, 1.0, 1.0, 1.0, 1.0, 1.0, 1.0, 1.0, 1.0, 1.0, 1.0, 1.0, 1.0, 1.0, 1.0, 1.0, 1.0, 1.0, 1.0, 1.0, 1.0, 1.0, 1.0, 1.0, 1.0, 1.0, 1.0, 1.0, 1.0, 1.0, 1.0, 1.0, 1.0, 1.0, 1.0, 1.0, 1.0, 1.0, 1.0, 1.0, 1.0, 1.0, 1.0, 1.0, 1.0, 1.0, 1.0, 1.0, 1.0, 1.0, 1.0, 1.0, 1.0, 1.0, 1.0, 1.0, 1.0, 1.0, 1.0, 1.0, 1.0, 1.0, 1.0, 1.0, 1.0, 1.0, 1.0, 1.0, 1.0, 1.0, 1.0, 1.0, 1.0, 1.0, 1.0, 1.0, 1.0, 1.0, 1.0, 1.0, 1.0, 1.0, 1.0, 1.0, 1.0, 1.0, 1.0, 1.0, 1.0, 1.0, 1.0, 1.0, 1.0, 1.0, 1.0, 1.0, 1.0, 1.0, 1.0, 1.0, 1.0, 1.0, 1.0, 1.0, 1.0, 1.0, 1.0, 1.0, 1.0, 1.0, 1.0, 1.0, 1.0, 1.0, 1.0, 1.0, 1.0, 1.0, 1.0, 1.0, 1.0, 1.0, 1.0, 1.0, 1.0, 1.0, 1.0, 1.0, 1.0, 1.0, 1.0, 1.0, 1.0, 1.0, 1.0, 1.0, 1.0, 1.0, 1.0, 1.0, 1.0, 1.0, 1.0, 1.0, 1.0, 1.0, 1.0, 1.0, 1.0, 1.0, 1.0, 1.0, 1.0, 1.0, 1.0, 1.0, 1.0, 1.0, 1.0, 1.0, 1.0, 1.0, 1.0, 1.0, 1.0, 1.0, 1.0, 1.0, 1.0, 1.0, 1.0, 1.0, 1.0, 1.0, 1.0, 1.0, 1.0, 1.0, 1.0, 1.0, 1.0, 1.0, 1.0, 1.0, 1.0, 1.0, 1.0, 1.0, 1.0, 1.0, 1.0, 1.0, 1.0, 1.0, 1.0, 1.0, 1.0, 1.0, 1.0, 1.0, 1.0, 1.0, 1.0, 1.0, 1.0, 1.0, 1.0, 1.0, 1.0, 1.0, 1.0, 1.0, 1.0, 1.0, 1.0, 1.0, 1.0, 1.0, 1.0, 1.0, 1.0, 1.0, 1.0, 1.0, 1.0, 1.0, 1.0, 1.0, 1.0, 1.0, 1.0, 1.0, 1.0, 1.0, 1.0, 1.0, 1.0, 1.0, 1.0, 1.0, 1.0, 1.0, 1.0, 1.0, 1.0, 1.0, 1.0, 1.0, 1.0, 1.0, 1.0, 1.0, 1.0, 1.0, 1.0, 1.0, 1.0, 1.0, 1.0, 1.0, 1.0, 1.0, 1.0, 1.0, 1.0, 1.0, 1.0, 1.0, 1.0, 1.0, 1.0, 1.0, 1.0, 1.0, 1.0, 1.0, 1.0, 1.0, 1.0, 1.0, 1.0, 1.0, 1.0, 1.0, 1.0, 1.0, 1.0, 1.0, 1.0, 1.0, 1.0, 1.0, 1.0, 1.0, 1.0, 1.0, 1.0, 1.0, 1.0, 1.0, 1.0, 1.0, 1.0, 1.0, 1.0, 1.0, 1.0, 1.0, 1.0, 1.0, 1.0, 1.0, 1.0, 1.0, 1.0, 1.0, 1.0, 1.0, 1.0, 1.0, 1.0, 1.0, 1.0, 1.0, 1.0, 1.0, 1.0, 1.0, 1.0, 1.0, 1.0, 1.0, 1.0, 1.0, 1.0, 1.0, 1.0, 1.0, 1.0, 1.0, 1.0, 1.0, 1.0, 1.0, 1.0, 1.0, 1.0, 1.0, 1.0, 1.0, 1.0, 1.0, 1.0, 1.0, 1.0, 1.0, 1.0, 1.0, 1.0, 1.0, 1.0, 1.0, 1.0, 1.0, 1.0, 1.0, 1.0, 1.0, 1.0, 1.0, 1.0, 1.0, 1.0, 1.0, 1.0, 1.0, 1.0, 1.0, 1.0, 1.0, 1.0, 1.0, 1.0, 1.0, 1.0, 1.0, 1.0, 1.0, 1.0, 1.0, 1.0, 1.0, 1.0, 1.0, 1.0, 1.0, 1.0, 1.0, 1.0, 1.0, 1.0, 1.0, 1.0, 1.0, 1.0, 1.0, 1.0, 1.0, 1.0, 1.0, 1.0, 1.0, 1.0, 1.0, 1.0, 1.0, 1.0, 1.0, 1.0, 1.0, 1.0, 1.0, 1.0, 1.0, 1.0, 1.0, 1.0, 1.0, 1.0, 1.0, 1.0, 1.0, 1.0, 1.0, 1.0, 1.0, 1.0, 1.0, 1.0, 1.0, 1.0, 1.0, 1.0, 1.0, 1.0, 1.0, 1.0, 1.0, 1.0, 1.0, 1.0, 1.0, 1.0, 1.0, 1.0, 1.0, 1.0, 1.0, 1.0, 1.0, 1.0, 1.0, 1.0, 1.0, 1.0, 1.0, 1.0, 1.0, 1.0, 1.0, 1.0, 1.0, 1.0, 1.0, 1.0, 1.0, 1.0, 1.0, 1.0, 1.0, 1.0, 1.0, 1.0, 1.0, 1.0, 1.0, 1.0, 1.0, 1.0, 1.0, 1.0, 1.0, 1.0, 1.0, 1.0, 1.0, 1.0, 1.0, 1.0, 1.0, 1.0, 1.0, 1.0, 1.0, 1.0, 1.0, 1.0, 1.0, 1.0, 1.0, 1.0, 1.0, 1.0, 1.0, 1.0, 1.0, 1.0, 1.0, 1.0, 1.0, 1.0, 1.0, 1.0, 1.0, 1.0, 1.0, 1.0, 1.0, 1.0, 1.0, 1.0, 1.0, 1.0, 1.0, 1.0, 1.0, 1.0, 1.0, 1.0, 1.0, 1.0, 1.0, 1.0, 1.0, 1.0, 1.0, 1.0, 1.0, 1.0, 1.0, 1.0, 1.0, 1.0, 1.0, 1.0, 1.0, 1.0, 1.0, 1.0, 1.0, 1.0, 1.0, 1.0, 1.0, 1.0, 1.0, 1.0, 1.0, 1.0, 1.0, 1.0, 1.0, 1.0, 1.0, 1.0, 1.0, 1.0, 1.0, 1.0, 1.0, 1.0, 1.0, 1.0, 1.0, 1.0, 1.0, 1.0, 1.0, 1.0, 1.0, 1.0, 1.0, 1.0, 1.0, 1.0, 1.0, 1.0, 1.0, 1.0, 1.0, 1.0, 1.0, 1.0, 1.0, 1.0, 1.0, 1.0, 1.0, 1.0, 1.0, 1.0, 1.0, 1.0, 1.0, 1.0, 1.0, 1.0, 1.0, 1.0, 1.0, 1.0, 1.0, 1.0, 1.0, 1.0, 1.0, 1.0, 1.0, 1.0, 1.0, 1.0, 1.0, 1.0, 1.0, 1.0, 1.0, 1.0, 1.0, 1.0, 1.0, 1.0, 1.0, 1.0, 1.0, 1.0, 1.0, 1.0, 1.0, 1.0, 1.0, 1.0, 1.0, 1.0, 1.0, 1.0, 1.0, 1.0, 1.0, 1.0, 1.0, 1.0, 1.0, 1.0, 1.0, 1.0, 1.0, 1.0, 1.0, 1.0, 1.0, 1.0, 1.0, 1.0, 1.0, 1.0, 1.0, 1.0, 1.0, 1.0, 1.0, 1.0, 1.0, 1.0, 1.0, 1.0, 1.0, 1.0, 1.0, 1.0, 1.0, 1.0, 1.0, 1.0, 1.0, 1.0, 1.0, 1.0, 1.0, 1.0, 1.0, 1.0, 1.0, 1.0, 1.0, 1.0, 1.0, 1.0, 1.0, 1.0, 1.0, 1.0, 1.0, 1.0, 1.0, 1.0, 1.0, 1.0, 1.0, 1.0, 1.0, 1.0, 1.0, 1.0, 1.0, 1.0, 1.0, 1.0, 1.0, 1.0, 1.0, 1.0, 1.0, 1.0, 1.0, 1.0, 1.0, 1.0, 1.0, 1.0, 1.0, 1.0, 1.0, 1.0, 1.0, 1.0, 1.0, 1.0, 1.0, 1.0, 1.0, 1.0, 1.0, 1.0, 1.0, 1.0, 1.0, 1.0, 1.0, 1.0, 1.0, 1.0, 1.0, 1.0, 1.0, 1.0, 1.0, 1.0, 1.0, 1.0, 1.0, 1.0, 1.0, 1.0, 1.0, 1.0, 1.0, 1.0, 1.0, 1.0, 1.0, 1.0, 1.0, 1.0, 1.0, 1.0, 1.0, 1.0, 1.0, 1.0, 1.0, 1.0, 1.0, 1.0, 1.0, 1.0, 1.0, 1.0, 1.0, 1.0, 1.0, 1.0, 1.0, 1.0, 1.0, 1.0, 1.0, 1.0, 1.0, 1.0, 1.0, 1.0, 1.0, 1.0, 1.0, 1.0, 1.0, 1.0, 1.0, 1.0, 1.0, 1.0, 1.0, 1.0, 1.0, 1.0, 1.0, 1.0, 1.0, 1.0, 1.0, 1.0, 1.0, 1.0, 1.0, 1.0, 1.0, 1.0, 1.0, 1.0, 1.0, 1.0, 1.0, 1.0, 1.0, 1.0, 1.0, 1.0, 1.0, 1.0, 1.0, 1.0, 1.0, 1.0, 1.0, 1.0, 1.0, 1.0, 1.0, 1.0, 1.0, 1.0, 1.0, 1.0, 1.0, 1.0, 1.0, 1.0, 1.0, 1.0, 1.0, 1.0, 1.0, 1.0, 1.0, 1.0, 1.0, 1.0, 1.0, 1.0, 1.0, 1.0, 1.0, 1.0, 1.0, 1.0, 1.0, 1.0, 1.0, 1.0, 1.0, 1.0, 1.0, 1.0, 1.0, 1.0, 1.0, 1.0, 1.0, 1.0, 1.0, 1.0, 1.0, 1.0, 1.0, 1.0, 1.0, 1.0, 1.0, 1.0, 1.0, 1.0, 1.0, 1.0, 1.0, 1.0, 1.0, 1.0, 1.0, 1.0, 1.0, 1.0, 1.0, 1.0, 1.0, 1.0, 1.0, 1.0, 1.0, 1.0, 1.0, 1.0, 1.0, 1.0, 1.0, 1.0, 1.0, 1.0, 1.0, 1.0, 1.0, 1.0, 1.0, 1.0, 1.0, 1.0, 1.0, 1.0, 1.0, 1.0, 1.0, 1.0, 1.0, 1.0, 1.0, 1.0, 1.0, 1.0, 1.0, 1.0, 1.0, 1.0, 1.0, 1.0, 1.0, 1.0, 1.0, 1.0, 1.0, 1.0, 1.0, 1.0, 1.0, 1.0, 1.0, 1.0, 1.0, 1.0, 1.0, 1.0, 1.0, 1.0, 1.0, 1.0, 1.0, 1.0, 1.0, 1.0, 1.0, 1.0, 1.0, 1.0, 1.0, 1.0, 1.0, 1.0, 1.0, 1.0, 1.0, 1.0, 1.0, 1.0, 1.0, 1.0, 1.0, 1.0, 1.0, 1.0, 1.0, 1.0, 1.0, 1.0, 1.0, 1.0, 1.0, 1.0, 1.0, 1.0, 1.0, 1.0, 1.0, 1.0, 1.0, 1.0, 1.0, 1.0, 1.0, 1.0, 1.0, 1.0, 1.0, 1.0, 1.0, 1.0, 1.0, 1.0, 1.0, 1.0, 1.0, 1.0, 1.0, 1.0, 1.0, 1.0, 1.0, 1.0, 1.0, 1.0, 1.0, 1.0, 1.0, 1.0, 1.0, 1.0, 1.0, 1.0, 1.0, 1.0, 1.0, 1.0, 1.0, 1.0, 1.0, 1.0, 1.0, 1.0, 1.0, 1.0, 1.0, 1.0, 1.0, 1.0, 1.0, 1.0, 1.0, 1.0, 1.0, 1.0, 1.0, 1.0, 1.0, 1.0, 1.0, 1.0, 1.0, 1.0, 1.0, 1.0, 1.0, 1.0, 1.0, 1.0, 1.0, 1.0, 1.0, 1.0, 1.0, 1.0, 1.0, 1.0, 1.0, 1.0, 1.0, 1.0, 1.0, 1.0, 1.0, 1.0, 1.0, 1.0, 1.0, 1.0, 1.0, 1.0, 1.0, 1.0, 1.0, 1.0, 1.0, 1.0, 1.0, 1.0, 1.0, 1.0, 1.0, 1.0, 1.0, 1.0, 1.0, 1.0, 1.0, 1.0, 1.0, 1.0, 1.0, 1.0, 1.0, 1.0, 1.0, 1.0, 1.0, 1.0, 1.0, 1.0, 1.0, 1.0, 1.0, 1.0, 1.0, 1.0, 1.0, 1.0, 1.0, 1.0, 1.0, 1.0, 1.0, 1.0, 1.0, 1.0, 1.0, 1.0, 1.0, 1.0, 1.0, 1.0, 1.0, 1.0, 1.0, 1.0, 1.0, 1.0, 1.0, 1.0, 1.0, 1.0, 1.0, 1.0, 1.0, 1.0, 1.0, 1.0, 1.0, 1.0, 1.0, 1.0, 1.0, 1.0, 1.0, 1.0, 1.0, 1.0, 1.0, 1.0, 1.0, 1.0, 1.0, 1.0, 1.0, 1.0, 1.0, 1.0, 1.0, 1.0, 1.0, 1.0, 1.0, 1.0, 1.0, 1.0, 1.0, 1.0, 1.0, 1.0, 1.0, 1.0, 1.0, 1.0, 1.0, 1.0, 1.0, 1.0, 1.0, 1.0, 1.0, 1.0, 1.0, 1.0, 1.0, 1.0, 1.0, 1.0, 1.0, 1.0, 1.0, 1.0, 1.0, 1.0, 1.0, 1.0, 1.0, 1.0, 1.0, 1.0, 1.0, 1.0, 1.0, 1.0, 1.0, 1.0, 1.0, 1.0, 1.0, 1.0, 1.0, 1.0, 1.0, 1.0, 1.0, 1.0, 1.0, 1.0, 1.0, 1.0, 1.0, 1.0, 1.0, 1.0, 1.0, 1.0, 1.0, 1.0, 1.0, 1.0, 1.0, 1.0, 1.0, 1.0, 1.0, 1.0, 1.0, 1.0, 1.0, 1.0, 1.0, 1.0, 1.0, 1.0, 1.0, 1.0, 1.0, 1.0, 1.0, 1.0, 1.0, 1.0, 1.0, 1.0, 1.0, 1.0, 1.0, 1.0, 1.0, 1.0, 1.0, 1.0, 1.0, 1.0, 1.0, 1.0, 1.0, 1.0, 1.0, 1.0, 1.0, 1.0, 1.0, 1.0, 1.0, 1.0, 1.0, 1.0, 1.0, 1.0, 1.0, 1.0, 1.0, 1.0, 1.0, 1.0, 1.0, 1.0, 1.0, 1.0, 1.0, 1.0, 1.0, 1.0, 1.0, 1.0, 1.0, 1.0, 1.0, 1.0, 1.0, 1.0, 1.0, 1.0, 1.0, 1.0, 1.0, 1.0, 1.0, 1.0, 1.0, 1.0, 1.0, 1.0, 1.0, 1.0, 1.0, 1.0, 1.0, 1.0, 1.0, 1.0, 1.0, 1.0, 1.0, 1.0, 1.0, 1.0, 1.0, 1.0, 1.0, 1.0, 1.0, 1.0, 1.0, 1.0, 1.0, 1.0, 1.0, 1.0, 1.0, 1.0, 1.0, 1.0, 1.0, 1.0, 1.0, 1.0, 1.0, 1.0, 1.0, 1.0, 1.0, 1.0, 1.0, 1.0, 1.0, 1.0, 1.0, 1.0, 1.0, 1.0, 1.0, 1.0, 1.0, 1.0, 1.0, 1.0, 1.0, 1.0, 1.0, 1.0, 1.0, 1.0, 1.0, 1.0, 1.0, 1.0, 1.0, 1.0, 1.0, 1.0, 1.0, 1.0, 1.0, 1.0, 1.0, 1.0, 1.0, 1.0, 1.0, 1.0, 1.0, 1.0, 1.0, 1.0, 1.0, 1.0, 1.0, 1.0, 1.0, 1.0, 1.0, 1.0, 1.0, 1.0, 1.0, 1.0, 1.0, 1.0, 1.0, 1.0, 1.0, 1.0, 1.0, 1.0, 1.0, 1.0, 1.0, 1.0, 1.0, 1.0, 1.0, 1.0, 1.0, 1.0, 1.0, 1.0, 1.0, 1.0, 1.0, 1.0, 1.0, 1.0, 1.0, 1.0, 1.0, 1.0, 1.0, 1.0, 1.0, 1.0, 1.0, 1.0, 1.0, 1.0, 1.0, 1.0, 1.0, 1.0, 1.0, 1.0, 1.0, 1.0, 1.0, 1.0, 1.0, 1.0, 1.0, 1.0, 1.0, 1.0, 1.0, 1.0, 1.0, 1.0, 1.0, 1.0, 1.0, 1.0, 1.0, 1.0, 1.0, 1.0, 1.0, 1.0, 1.0, 1.0, 1.0, 1.0, 1.0, 1.0, 1.0, 1.0, 1.0, 1.0, 1.0, 1.0, 1.0, 1.0, 1.0, 1.0, 1.0, 1.0, 1.0, 1.0, 1.0, 1.0, 1.0, 1.0, 1.0, 1.0, 1.0, 1.0, 1.0, 1.0, 1.0, 1.0, 1.0, 1.0, 1.0, 1.0, 1.0, 1.0, 1.0, 1.0, 1.0, 1.0, 1.0, 1.0, 1.0, 1.0, 1.0, 1.0, 1.0, 1.0, 1.0, 1.0, 1.0, 1.0, 1.0, 1.0, 1.0, 1.0, 1.0, 1.0, 1.0, 1.0, 1.0, 1.0, 1.0, 1.0, 1.0, 1.0, 1.0, 1.0, 1.0, 1.0, 1.0, 1.0, 1.0, 1.0, 1.0, 1.0, 1.0, 1.0, 1.0, 1.0, 1.0, 1.0, 1.0, 1.0, 1.0, 1.0, 1.0, 1.0, 1.0, 1.0, 1.0, 1.0, 1.0, 1.0, 1.0, 1.0, 1.0, 1.0, 1.0, 1.0, 1.0, 1.0, 1.0, 1.0, 1.0, 1.0, 1.0, 1.0, 1.0, 1.0, 1.0, 1.0, 1.0, 1.0, 1.0, 1.0, 1.0, 1.0, 1.0, 1.0, 1.0, 1.0, 1.0, 1.0, 1.0, 1.0, 1.0, 1.0, 1.0, 1.0, 1.0, 1.0, 1.0, 1.0, 1.0, 1.0, 1.0, 1.0, 1.0, 1.0, 1.0, 1.0, 1.0, 1.0, 1.0, 1.0, 1.0, 1.0, 1.0, 1.0, 1.0, 1.0, 1.0, 1.0, 1.0, 1.0, 1.0, 1.0, 1.0, 1.0])
me_cube.materials.append(mat_babylon_paret_moli)
me_cube.materials.append(mat_sostre_moli)
me_cube.materials.append(mat_porta_moli)
me_cube.materials.append(mat_aspa_moli)
me_cube.materials.append(None)
me_cube.use_remesh_preserve_volume = False
me_cube.use_remesh_preserve_attributes = False
me_cube.use_mirror_vertex_groups = False
me_cube.update()

# ---- objects
ob_moli = bpy.data.objects.new('moli', me_cube)

# ---- transforms, parenting, visibility, modifiers, constraints
ob_moli.location = (0.0, 0.0, 0.0)
ob_moli.rotation_euler = (1.571, 0.0, 0.0)
ob_moli.lineart.crease_threshold = 0.0

# ---- collection membership
col_collection_1.objects.link(ob_moli)

# ---- scene / render settings (as saved in the file)
scene.frame_start = 1; scene.frame_end = 250; scene.frame_set(33)
scene.render.engine = 'BLENDER_EEVEE_NEXT'
scene.render.resolution_percentage = 50
scene.render.dither_intensity = 0.0
scene.cycles.use_denoising = False
scene.cycles.samples = 10
scene.cycles.sampling_pattern = 'TABULATED_SOBOL'
scene.cycles.light_sampling_threshold = 0.0
scene.cycles.use_adaptive_sampling = False
scene.cycles.use_light_tree = False
scene.cycles.blur_glossy = 0.0
scene.cycles.pixel_filter_type = 'GAUSSIAN'
scene.cycles.sample_clamp_indirect = 0.0
scene.view_settings.view_transform = 'Standard'
bpy.context.view_layer.update()

# ---- added for rendering (the .blend has no active camera and no usable light): camera, sun
cam_auto = bpy.data.cameras.new('AutoCamera')
cam_auto.lens = 50.0
cam_auto.sensor_width = 36.0
cam_auto.clip_end = 1000.0
ob_auto_camera = bpy.data.objects.new('AutoCamera', cam_auto)
scene.collection.objects.link(ob_auto_camera)
ob_auto_camera.location = (6.37202, -6.83563, 6.76572)
ob_auto_camera.rotation_euler = (1.09748, -7.21219e-08, 0.694738)
scene.camera = ob_auto_camera
light_auto_sun = bpy.data.lights.new('AutoSun', 'SUN')
light_auto_sun.energy = 3.0
light_auto_sun.angle = 0.0523599
ob_auto_sun = bpy.data.objects.new('AutoSun', light_auto_sun)
scene.collection.objects.link(ob_auto_sun)
ob_auto_sun.rotation_euler = (0.872665, 0.174533, 0.523599)
bpy.context.view_layer.update()

